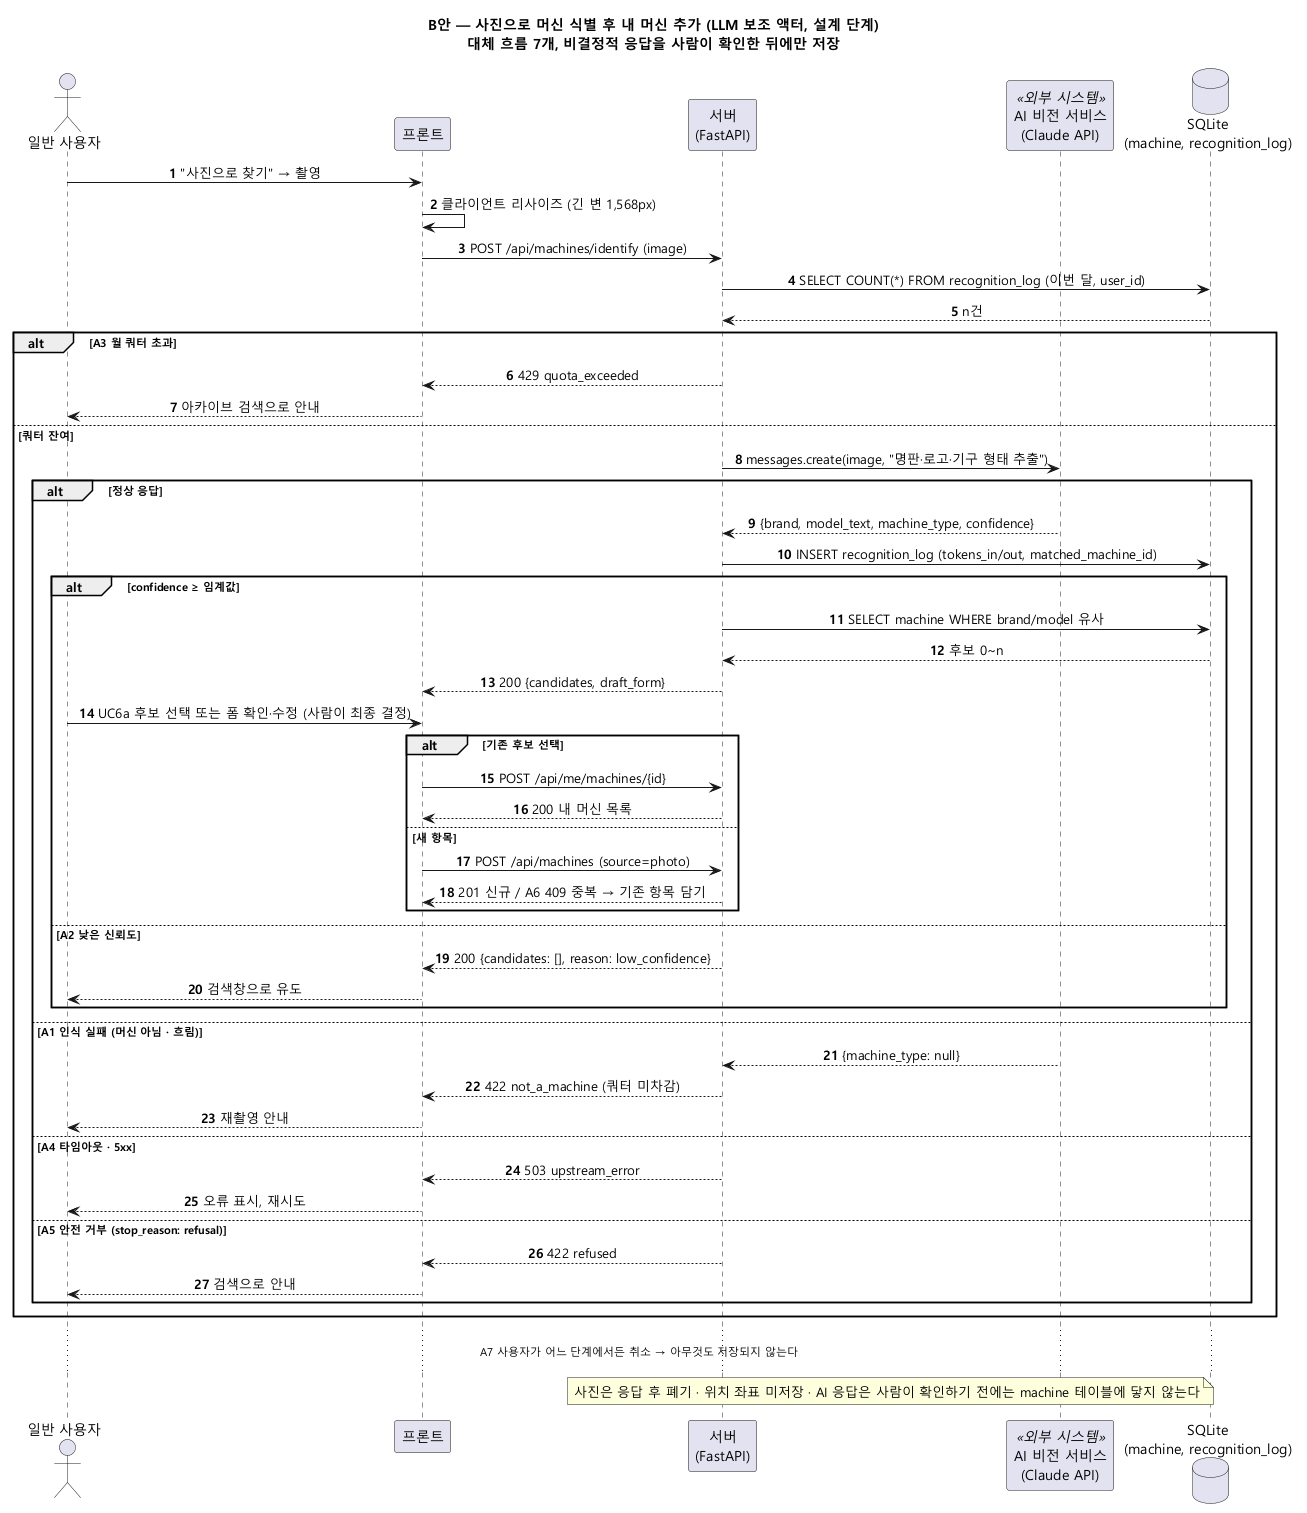

The diagram above was rendered by PlantUML. Its source (embedded in the PNG):
@startuml seq-add-machine-B-with-llm
' B안 — 사진으로 머신 식별 → 확인 → 내 머신 추가. to-be 설계안.
' /api/machines/identify 와 상태 코드(429/422/503)는 이 파일의 제안이며 코드에는 없다.
' 근거: docs/HANDOFF-UML.md §6 UC-06, 장기목표.md §3 recognition_log
skinparam defaultFontName "Malgun Gothic"
skinparam sequenceMessageAlign center
skinparam responseMessageBelowArrow true
autonumber

title B안 — 사진으로 머신 식별 후 내 머신 추가 (LLM 보조 액터, 설계 단계)\n대체 흐름 7개, 비결정적 응답을 사람이 확인한 뒤에만 저장

actor "일반 사용자" as U
participant "프론트" as F
participant "서버\n(FastAPI)" as S
participant "AI 비전 서비스\n(Claude API)" as AI <<외부 시스템>>
database "SQLite\n(machine, recognition_log)" as D

U -> F : "사진으로 찾기" → 촬영
F -> F : 클라이언트 리사이즈 (긴 변 1,568px)
F -> S : POST /api/machines/identify (image)
S -> D : SELECT COUNT(*) FROM recognition_log (이번 달, user_id)
D --> S : n건

alt A3 월 쿼터 초과
  S --> F : 429 quota_exceeded
  F --> U : 아카이브 검색으로 안내
else 쿼터 잔여
  S -> AI : messages.create(image, "명판·로고·기구 형태 추출")
  alt 정상 응답
    AI --> S : {brand, model_text, machine_type, confidence}
    S -> D : INSERT recognition_log (tokens_in/out, matched_machine_id)
    alt confidence ≥ 임계값
      S -> D : SELECT machine WHERE brand/model 유사
      D --> S : 후보 0~n
      S --> F : 200 {candidates, draft_form}
      U -> F : UC6a 후보 선택 또는 폼 확인·수정 (사람이 최종 결정)
      alt 기존 후보 선택
        F -> S : POST /api/me/machines/{id}
        S --> F : 200 내 머신 목록
      else 새 항목
        F -> S : POST /api/machines (source=photo)
        S --> F : 201 신규 / A6 409 중복 → 기존 항목 담기
      end
    else A2 낮은 신뢰도
      S --> F : 200 {candidates: [], reason: low_confidence}
      F --> U : 검색창으로 유도
    end
  else A1 인식 실패 (머신 아님 · 흐림)
    AI --> S : {machine_type: null}
    S --> F : 422 not_a_machine (쿼터 미차감)
    F --> U : 재촬영 안내
  else A4 타임아웃 · 5xx
    S --> F : 503 upstream_error
    F --> U : 오류 표시, 재시도
  else A5 안전 거부 (stop_reason: refusal)
    S --> F : 422 refused
    F --> U : 검색으로 안내
  end
end
... A7 사용자가 어느 단계에서든 취소 → 아무것도 저장되지 않는다 ...

note over S, AI : 사진은 응답 후 폐기 · 위치 좌표 미저장 · AI 응답은 사람이 확인하기 전에는 machine 테이블에 닿지 않는다
@enduml